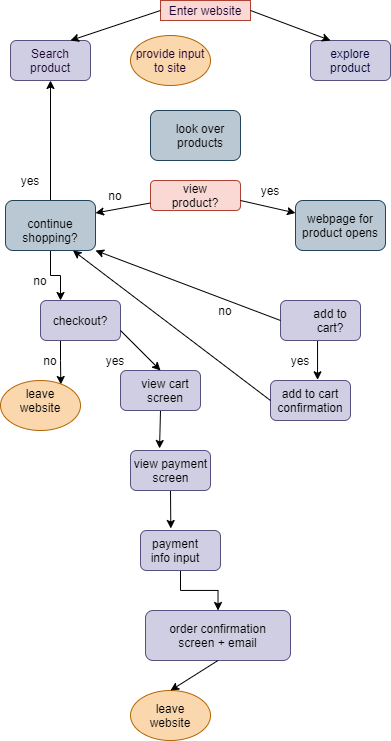

The diagram above was exported from draw.io. Its source (the exported page's mxGraphModel, read from the mxfile embedded in the PNG):
<mxGraphModel dx="978" dy="839" grid="1" gridSize="10" guides="1" tooltips="1" connect="1" arrows="1" fold="1" page="1" pageScale="1" pageWidth="850" pageHeight="1100" math="0" shadow="1">
  <root>
    <mxCell id="0" />
    <mxCell id="1" parent="0" />
    <mxCell id="2" value="&lt;font color=&quot;#190033&quot;&gt;Enter website&lt;/font&gt;" style="text;html=1;strokeColor=#ae4132;fillColor=#fad9d5;align=center;verticalAlign=middle;whiteSpace=wrap;rounded=0;" vertex="1" parent="1">
      <mxGeometry x="160" width="90" height="20" as="geometry" />
    </mxCell>
    <mxCell id="3" value="&lt;font color=&quot;#190033&quot;&gt;Search product&lt;/font&gt;" style="rounded=1;whiteSpace=wrap;html=1;fillColor=#d0cee2;strokeColor=#56517e;" vertex="1" parent="1">
      <mxGeometry x="10" y="40" width="80" height="40" as="geometry" />
    </mxCell>
    <mxCell id="4" value="&lt;font color=&quot;#000033&quot;&gt;explore product&lt;/font&gt;" style="rounded=1;whiteSpace=wrap;html=1;fillColor=#d0cee2;strokeColor=#56517e;" vertex="1" parent="1">
      <mxGeometry x="310" y="40" width="80" height="40" as="geometry" />
    </mxCell>
    <mxCell id="5" value="&lt;font color=&quot;#190033&quot;&gt;provide input to site&lt;/font&gt;" style="ellipse;whiteSpace=wrap;html=1;fillColor=#fad7ac;strokeColor=#b46504;" vertex="1" parent="1">
      <mxGeometry x="130" y="35" width="80" height="50" as="geometry" />
    </mxCell>
    <mxCell id="6" value="" style="rounded=1;whiteSpace=wrap;html=1;fillColor=#bac8d3;strokeColor=#23445d;" vertex="1" parent="1">
      <mxGeometry x="150" y="110" width="90" height="50" as="geometry" />
    </mxCell>
    <mxCell id="7" value="" style="rounded=1;whiteSpace=wrap;html=1;fillColor=#fad9d5;strokeColor=#ae4132;" vertex="1" parent="1">
      <mxGeometry x="150" y="180" width="90" height="30" as="geometry" />
    </mxCell>
    <mxCell id="54" style="edgeStyle=orthogonalEdgeStyle;rounded=0;orthogonalLoop=1;jettySize=auto;html=1;exitX=0.5;exitY=1;exitDx=0;exitDy=0;entryX=0.588;entryY=-0.017;entryDx=0;entryDy=0;entryPerimeter=0;fontColor=#000000;" edge="1" parent="1" source="11" target="12">
      <mxGeometry relative="1" as="geometry" />
    </mxCell>
    <mxCell id="11" value="" style="rounded=1;whiteSpace=wrap;html=1;fillColor=#d0cee2;strokeColor=#56517e;" vertex="1" parent="1">
      <mxGeometry x="280" y="300" width="80" height="40" as="geometry" />
    </mxCell>
    <mxCell id="12" value="" style="rounded=1;whiteSpace=wrap;html=1;fillColor=#d0cee2;strokeColor=#56517e;" vertex="1" parent="1">
      <mxGeometry x="270" y="380" width="80" height="40" as="geometry" />
    </mxCell>
    <mxCell id="56" style="edgeStyle=orthogonalEdgeStyle;rounded=0;orthogonalLoop=1;jettySize=auto;html=1;exitX=0.25;exitY=1;exitDx=0;exitDy=0;entryX=0.754;entryY=0.08;entryDx=0;entryDy=0;entryPerimeter=0;fontColor=#000000;" edge="1" parent="1" source="13" target="14">
      <mxGeometry relative="1" as="geometry" />
    </mxCell>
    <mxCell id="13" value="&lt;font color=&quot;#000000&quot;&gt;checkout?&lt;/font&gt;" style="rounded=1;whiteSpace=wrap;html=1;fillColor=#d0cee2;strokeColor=#56517e;" vertex="1" parent="1">
      <mxGeometry x="40" y="300" width="80" height="40" as="geometry" />
    </mxCell>
    <mxCell id="14" value="" style="ellipse;whiteSpace=wrap;html=1;fillColor=#fad7ac;strokeColor=#b46504;" vertex="1" parent="1">
      <mxGeometry y="380" width="80" height="50" as="geometry" />
    </mxCell>
    <mxCell id="59" style="edgeStyle=orthogonalEdgeStyle;rounded=0;orthogonalLoop=1;jettySize=auto;html=1;exitX=0.5;exitY=1;exitDx=0;exitDy=0;entryX=0.363;entryY=-0.05;entryDx=0;entryDy=0;entryPerimeter=0;fontColor=#000000;" edge="1" parent="1" source="15" target="16">
      <mxGeometry relative="1" as="geometry" />
    </mxCell>
    <mxCell id="15" value="" style="rounded=1;whiteSpace=wrap;html=1;fillColor=#d0cee2;strokeColor=#56517e;" vertex="1" parent="1">
      <mxGeometry x="120" y="370" width="80" height="40" as="geometry" />
    </mxCell>
    <mxCell id="60" style="edgeStyle=orthogonalEdgeStyle;rounded=0;orthogonalLoop=1;jettySize=auto;html=1;exitX=0.5;exitY=1;exitDx=0;exitDy=0;entryX=0.379;entryY=-0.05;entryDx=0;entryDy=0;entryPerimeter=0;fontColor=#000000;" edge="1" parent="1" source="16" target="17">
      <mxGeometry relative="1" as="geometry" />
    </mxCell>
    <mxCell id="16" value="" style="rounded=1;whiteSpace=wrap;html=1;fillColor=#d0cee2;strokeColor=#56517e;" vertex="1" parent="1">
      <mxGeometry x="130" y="450" width="80" height="40" as="geometry" />
    </mxCell>
    <mxCell id="23" style="edgeStyle=orthogonalEdgeStyle;rounded=0;orthogonalLoop=1;jettySize=auto;html=1;exitX=0.5;exitY=1;exitDx=0;exitDy=0;" edge="1" parent="1" source="17">
      <mxGeometry relative="1" as="geometry">
        <mxPoint x="180" y="560" as="targetPoint" />
      </mxGeometry>
    </mxCell>
    <mxCell id="62" style="edgeStyle=orthogonalEdgeStyle;rounded=0;orthogonalLoop=1;jettySize=auto;html=1;exitX=0.5;exitY=1;exitDx=0;exitDy=0;entryX=0.5;entryY=0;entryDx=0;entryDy=0;fontColor=#000000;" edge="1" parent="1" source="17" target="18">
      <mxGeometry relative="1" as="geometry" />
    </mxCell>
    <mxCell id="17" value="" style="rounded=1;whiteSpace=wrap;html=1;fillColor=#d0cee2;strokeColor=#56517e;" vertex="1" parent="1">
      <mxGeometry x="140" y="530" width="80" height="40" as="geometry" />
    </mxCell>
    <mxCell id="18" value="" style="rounded=1;whiteSpace=wrap;html=1;fillColor=#d0cee2;strokeColor=#56517e;" vertex="1" parent="1">
      <mxGeometry x="145" y="610" width="145" height="50" as="geometry" />
    </mxCell>
    <mxCell id="20" value="" style="ellipse;whiteSpace=wrap;html=1;fillColor=#fad7ac;strokeColor=#b46504;" vertex="1" parent="1">
      <mxGeometry x="130" y="690" width="80" height="50" as="geometry" />
    </mxCell>
    <mxCell id="64" style="edgeStyle=orthogonalEdgeStyle;rounded=0;orthogonalLoop=1;jettySize=auto;html=1;exitX=0.5;exitY=1;exitDx=0;exitDy=0;entryX=0.25;entryY=0;entryDx=0;entryDy=0;fontColor=#000000;" edge="1" parent="1" source="21" target="13">
      <mxGeometry relative="1" as="geometry" />
    </mxCell>
    <mxCell id="65" style="edgeStyle=orthogonalEdgeStyle;rounded=0;orthogonalLoop=1;jettySize=auto;html=1;exitX=0.5;exitY=0;exitDx=0;exitDy=0;entryX=0.5;entryY=1;entryDx=0;entryDy=0;fontColor=#000000;" edge="1" parent="1" source="21" target="3">
      <mxGeometry relative="1" as="geometry" />
    </mxCell>
    <mxCell id="21" value="" style="rounded=1;whiteSpace=wrap;html=1;fillColor=#bac8d3;strokeColor=#23445d;" vertex="1" parent="1">
      <mxGeometry x="5" y="200" width="90" height="50" as="geometry" />
    </mxCell>
    <mxCell id="22" value="&lt;font color=&quot;#000000&quot;&gt;webpage for product opens&lt;/font&gt;" style="rounded=1;whiteSpace=wrap;html=1;fillColor=#bac8d3;strokeColor=#23445d;" vertex="1" parent="1">
      <mxGeometry x="295" y="200" width="90" height="50" as="geometry" />
    </mxCell>
    <mxCell id="24" value="&lt;font color=&quot;#000000&quot;&gt;view product?&lt;/font&gt;" style="text;html=1;strokeColor=none;fillColor=none;align=center;verticalAlign=middle;whiteSpace=wrap;rounded=0;" vertex="1" parent="1">
      <mxGeometry x="160" y="190" width="70" height="10" as="geometry" />
    </mxCell>
    <mxCell id="25" value="no" style="text;html=1;strokeColor=none;fillColor=none;align=center;verticalAlign=middle;whiteSpace=wrap;rounded=0;" vertex="1" parent="1">
      <mxGeometry x="95" y="185" width="40" height="20" as="geometry" />
    </mxCell>
    <mxCell id="26" value="&lt;font color=&quot;#000000&quot;&gt;look over products&lt;/font&gt;" style="text;html=1;strokeColor=none;fillColor=none;align=center;verticalAlign=middle;whiteSpace=wrap;rounded=0;" vertex="1" parent="1">
      <mxGeometry x="170" y="125" width="60" height="20" as="geometry" />
    </mxCell>
    <mxCell id="27" value="yes" style="text;html=1;strokeColor=none;fillColor=none;align=center;verticalAlign=middle;whiteSpace=wrap;rounded=0;" vertex="1" parent="1">
      <mxGeometry x="250" y="180" width="40" height="20" as="geometry" />
    </mxCell>
    <mxCell id="29" value="continue shopping?" style="text;html=1;strokeColor=none;fillColor=none;align=center;verticalAlign=middle;whiteSpace=wrap;rounded=0;fontColor=#000000;" vertex="1" parent="1">
      <mxGeometry x="30" y="220" width="40" height="20" as="geometry" />
    </mxCell>
    <mxCell id="30" value="no" style="text;html=1;strokeColor=none;fillColor=none;align=center;verticalAlign=middle;whiteSpace=wrap;rounded=0;" vertex="1" parent="1">
      <mxGeometry x="20" y="270" width="40" height="20" as="geometry" />
    </mxCell>
    <mxCell id="31" value="add to cart confirmation" style="text;html=1;strokeColor=none;fillColor=none;align=center;verticalAlign=middle;whiteSpace=wrap;rounded=0;fontColor=#000000;" vertex="1" parent="1">
      <mxGeometry x="290" y="390" width="40" height="20" as="geometry" />
    </mxCell>
    <mxCell id="32" value="add to cart?" style="text;html=1;strokeColor=none;fillColor=none;align=center;verticalAlign=middle;whiteSpace=wrap;rounded=0;fontColor=#000000;" vertex="1" parent="1">
      <mxGeometry x="310" y="310" width="40" height="20" as="geometry" />
    </mxCell>
    <mxCell id="34" value="view cart screen" style="text;html=1;strokeColor=none;fillColor=none;align=center;verticalAlign=middle;whiteSpace=wrap;rounded=0;fontColor=#000000;" vertex="1" parent="1">
      <mxGeometry x="140" y="380" width="50" height="20" as="geometry" />
    </mxCell>
    <mxCell id="36" value="order confirmation screen + email" style="text;html=1;strokeColor=none;fillColor=none;align=center;verticalAlign=middle;whiteSpace=wrap;rounded=0;fontColor=#000000;" vertex="1" parent="1">
      <mxGeometry x="165" y="625" width="105" height="20" as="geometry" />
    </mxCell>
    <mxCell id="37" value="payment info input" style="text;html=1;strokeColor=none;fillColor=none;align=center;verticalAlign=middle;whiteSpace=wrap;rounded=0;fontColor=#000000;" vertex="1" parent="1">
      <mxGeometry x="145" y="540" width="60" height="20" as="geometry" />
    </mxCell>
    <mxCell id="38" value="view payment screen" style="text;html=1;strokeColor=none;fillColor=none;align=center;verticalAlign=middle;whiteSpace=wrap;rounded=0;fontColor=#000000;" vertex="1" parent="1">
      <mxGeometry x="127.5" y="460" width="85" height="20" as="geometry" />
    </mxCell>
    <mxCell id="39" value="leave website" style="text;html=1;strokeColor=none;fillColor=none;align=center;verticalAlign=middle;whiteSpace=wrap;rounded=0;fontColor=#000000;" vertex="1" parent="1">
      <mxGeometry x="20" y="390" width="40" height="20" as="geometry" />
    </mxCell>
    <mxCell id="41" value="leave website" style="text;html=1;strokeColor=none;fillColor=none;align=center;verticalAlign=middle;whiteSpace=wrap;rounded=0;fontColor=#000000;" vertex="1" parent="1">
      <mxGeometry x="150" y="705" width="40" height="20" as="geometry" />
    </mxCell>
    <mxCell id="42" value="no" style="text;html=1;strokeColor=none;fillColor=none;align=center;verticalAlign=middle;whiteSpace=wrap;rounded=0;" vertex="1" parent="1">
      <mxGeometry x="205" y="300" width="40" height="20" as="geometry" />
    </mxCell>
    <mxCell id="43" value="yes" style="text;html=1;strokeColor=none;fillColor=none;align=center;verticalAlign=middle;whiteSpace=wrap;rounded=0;" vertex="1" parent="1">
      <mxGeometry x="280" y="350" width="40" height="20" as="geometry" />
    </mxCell>
    <mxCell id="44" value="yes" style="text;html=1;strokeColor=none;fillColor=none;align=center;verticalAlign=middle;whiteSpace=wrap;rounded=0;" vertex="1" parent="1">
      <mxGeometry x="95" y="350" width="40" height="20" as="geometry" />
    </mxCell>
    <mxCell id="45" value="no" style="text;html=1;strokeColor=none;fillColor=none;align=center;verticalAlign=middle;whiteSpace=wrap;rounded=0;" vertex="1" parent="1">
      <mxGeometry x="30" y="350" width="40" height="20" as="geometry" />
    </mxCell>
    <mxCell id="47" value="" style="endArrow=classic;html=1;fontColor=#000000;entryX=1;entryY=0.25;entryDx=0;entryDy=0;exitX=0;exitY=0.75;exitDx=0;exitDy=0;" edge="1" parent="1" source="7" target="21">
      <mxGeometry width="50" height="50" relative="1" as="geometry">
        <mxPoint x="160" y="220" as="sourcePoint" />
        <mxPoint x="210" y="170" as="targetPoint" />
      </mxGeometry>
    </mxCell>
    <mxCell id="48" value="" style="endArrow=classic;html=1;fontColor=#000000;entryX=0;entryY=0.25;entryDx=0;entryDy=0;" edge="1" parent="1" target="22">
      <mxGeometry width="50" height="50" relative="1" as="geometry">
        <mxPoint x="240" y="200" as="sourcePoint" />
        <mxPoint x="130" y="242.5" as="targetPoint" />
        <Array as="points">
          <mxPoint x="240" y="200" />
        </Array>
      </mxGeometry>
    </mxCell>
    <mxCell id="53" value="" style="endArrow=classic;html=1;fontColor=#000000;exitX=0;exitY=0.5;exitDx=0;exitDy=0;entryX=1;entryY=1;entryDx=0;entryDy=0;" edge="1" parent="1" source="11" target="21">
      <mxGeometry width="50" height="50" relative="1" as="geometry">
        <mxPoint x="190" y="320" as="sourcePoint" />
        <mxPoint x="240" y="270" as="targetPoint" />
      </mxGeometry>
    </mxCell>
    <mxCell id="55" value="" style="endArrow=classic;html=1;fontColor=#000000;exitX=0;exitY=0.5;exitDx=0;exitDy=0;entryX=0.75;entryY=1;entryDx=0;entryDy=0;" edge="1" parent="1" source="12" target="21">
      <mxGeometry width="50" height="50" relative="1" as="geometry">
        <mxPoint x="190" y="320" as="sourcePoint" />
        <mxPoint x="240" y="270" as="targetPoint" />
      </mxGeometry>
    </mxCell>
    <mxCell id="58" value="" style="endArrow=classic;html=1;fontColor=#000000;exitX=1;exitY=0.75;exitDx=0;exitDy=0;entryX=0.5;entryY=0;entryDx=0;entryDy=0;" edge="1" parent="1" source="13" target="15">
      <mxGeometry width="50" height="50" relative="1" as="geometry">
        <mxPoint x="120" y="410" as="sourcePoint" />
        <mxPoint x="170" y="360" as="targetPoint" />
      </mxGeometry>
    </mxCell>
    <mxCell id="63" value="" style="endArrow=classic;html=1;fontColor=#000000;entryX=0.5;entryY=0;entryDx=0;entryDy=0;exitX=0.5;exitY=1;exitDx=0;exitDy=0;" edge="1" parent="1" source="18" target="20">
      <mxGeometry width="50" height="50" relative="1" as="geometry">
        <mxPoint x="120" y="530" as="sourcePoint" />
        <mxPoint x="170" y="480" as="targetPoint" />
      </mxGeometry>
    </mxCell>
    <mxCell id="66" value="yes" style="text;html=1;strokeColor=none;fillColor=none;align=center;verticalAlign=middle;whiteSpace=wrap;rounded=0;" vertex="1" parent="1">
      <mxGeometry x="10" y="170" width="40" height="20" as="geometry" />
    </mxCell>
    <mxCell id="67" value="" style="endArrow=classic;html=1;fontColor=#000000;entryX=0.75;entryY=0;entryDx=0;entryDy=0;exitX=0;exitY=0.5;exitDx=0;exitDy=0;" edge="1" parent="1" source="2" target="3">
      <mxGeometry width="50" height="50" relative="1" as="geometry">
        <mxPoint x="390" y="460" as="sourcePoint" />
        <mxPoint x="440" y="410" as="targetPoint" />
      </mxGeometry>
    </mxCell>
    <mxCell id="68" value="" style="endArrow=classic;html=1;fontColor=#000000;entryX=0.25;entryY=0;entryDx=0;entryDy=0;exitX=1;exitY=0.5;exitDx=0;exitDy=0;" edge="1" parent="1" source="2" target="4">
      <mxGeometry width="50" height="50" relative="1" as="geometry">
        <mxPoint x="390" y="460" as="sourcePoint" />
        <mxPoint x="440" y="410" as="targetPoint" />
      </mxGeometry>
    </mxCell>
  </root>
</mxGraphModel>